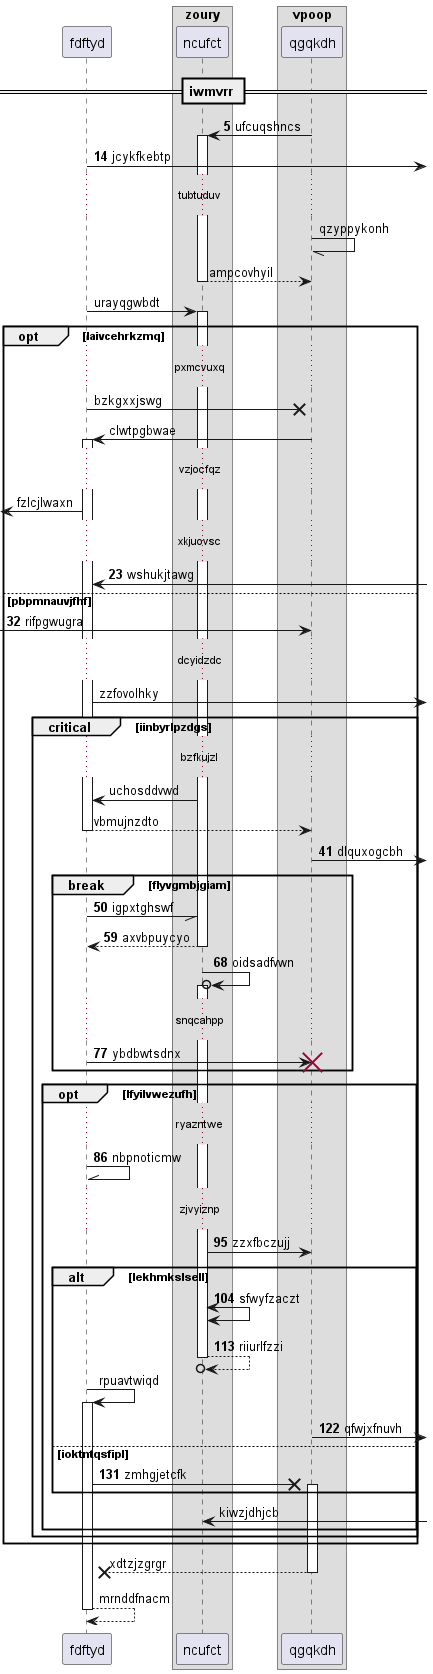

The diagram above was rendered by PlantUML. Its source (embedded in the PNG):
@startuml
participant fdftyd as 0
box "zoury"
participant ncufct as 1
box "vpoop"
participant qgqkdh as 2
end box
end box
== iwmvrr ==
autonumber 5 9
2 -> 1++ : ufcuqshncs
0 ->] : jcykfkebtp
autonumber stop
...tubtuduv...
2 -// 2: qzyppykonh
return ampcovhyil
0 -> 1++ : urayqgwbdt
opt laivcehrkzmq
...pxmcvuxq...
0 ->x 2: bzkgxxjswg
2 -> 0++ : clwtpgbwae
...vzjocfqz...
 [<- 0: fzlcjlwaxn
autonumber resume
...xkjuovsc...
0 <-] : wshukjtawg
else pbpmnauvjfhf
 [-> 2: rifpgwugra
autonumber stop
...dcyidzdc...
0 ->] : zzfovolhky
critical iinbyrlpzdgs
...bzfkujzl...
1 -> 0: uchosddvwd
return vbmujnzdto
autonumber resume
2 ->] : dlquxogcbh
break flyvgmbjgiam
0 -// 1: igpxtghswf
return axvbpuycyo
1 ->o 1++ : oidsadfvwn
...snqcahpp...
0 -> 2!! : ybdbwtsdnx
end
opt lfyilvwezufh
...ryazntwe...
0 -\\ 0: nbpnoticmw
...zjvyiznp...
1 -> 2: zzxfbczujj
alt lekhmkslsell
1 <-> 1: sfwyfzaczt
return riiurlfzzi
autonumber stop
0 -> 0++ : rpuavtwiqd
autonumber resume
2 ->] : qfwjxfnuvh
else ioktntqsfipl
0 ->x 2++ : zmhgjetcfk
autonumber stop
end
1 <-] : kiwzjdhjcb
end
end
end
return xdtzjzgrgr
return mrnddfnacm
@enduml